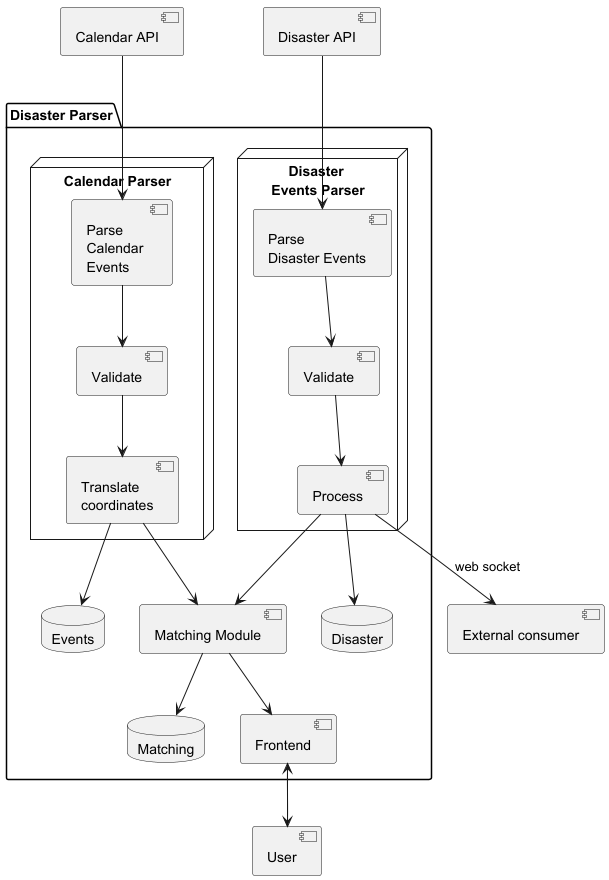

The diagram above was rendered by PlantUML. Its source (embedded in the PNG):
@startuml

[Calendar API] as ca
[Disaster API] as da


package "Disaster Parser" {
    [Matching Module] as mm
    node "Disaster \nEvents Parser" {
        [Parse \nDisaster Events] as pde
        [Validate] as vdde
        [Process] as prd
            pde --> vdde
            vdde --> prd
            prd --> mm
    }
    node "Calendar Parser" {
        [Parse \nCalendar \nEvents] as pce
        [Validate] as vde
        [Translate \ncoordinates] as tce
            pce --> vde
            vde --> tce
            tce --> mm
    }
  database "Matching" as mdb
  database "Disaster" as ddb
  database "Events" as edb
  [Frontend] as f

  ca --> pce
  tce --> edb
  da --> pde
  prd --> ddb
  mm --> mdb
  mm --> f


}

prd --> [External consumer]:web socket
f --> [User]
[User] --> f

@enduml